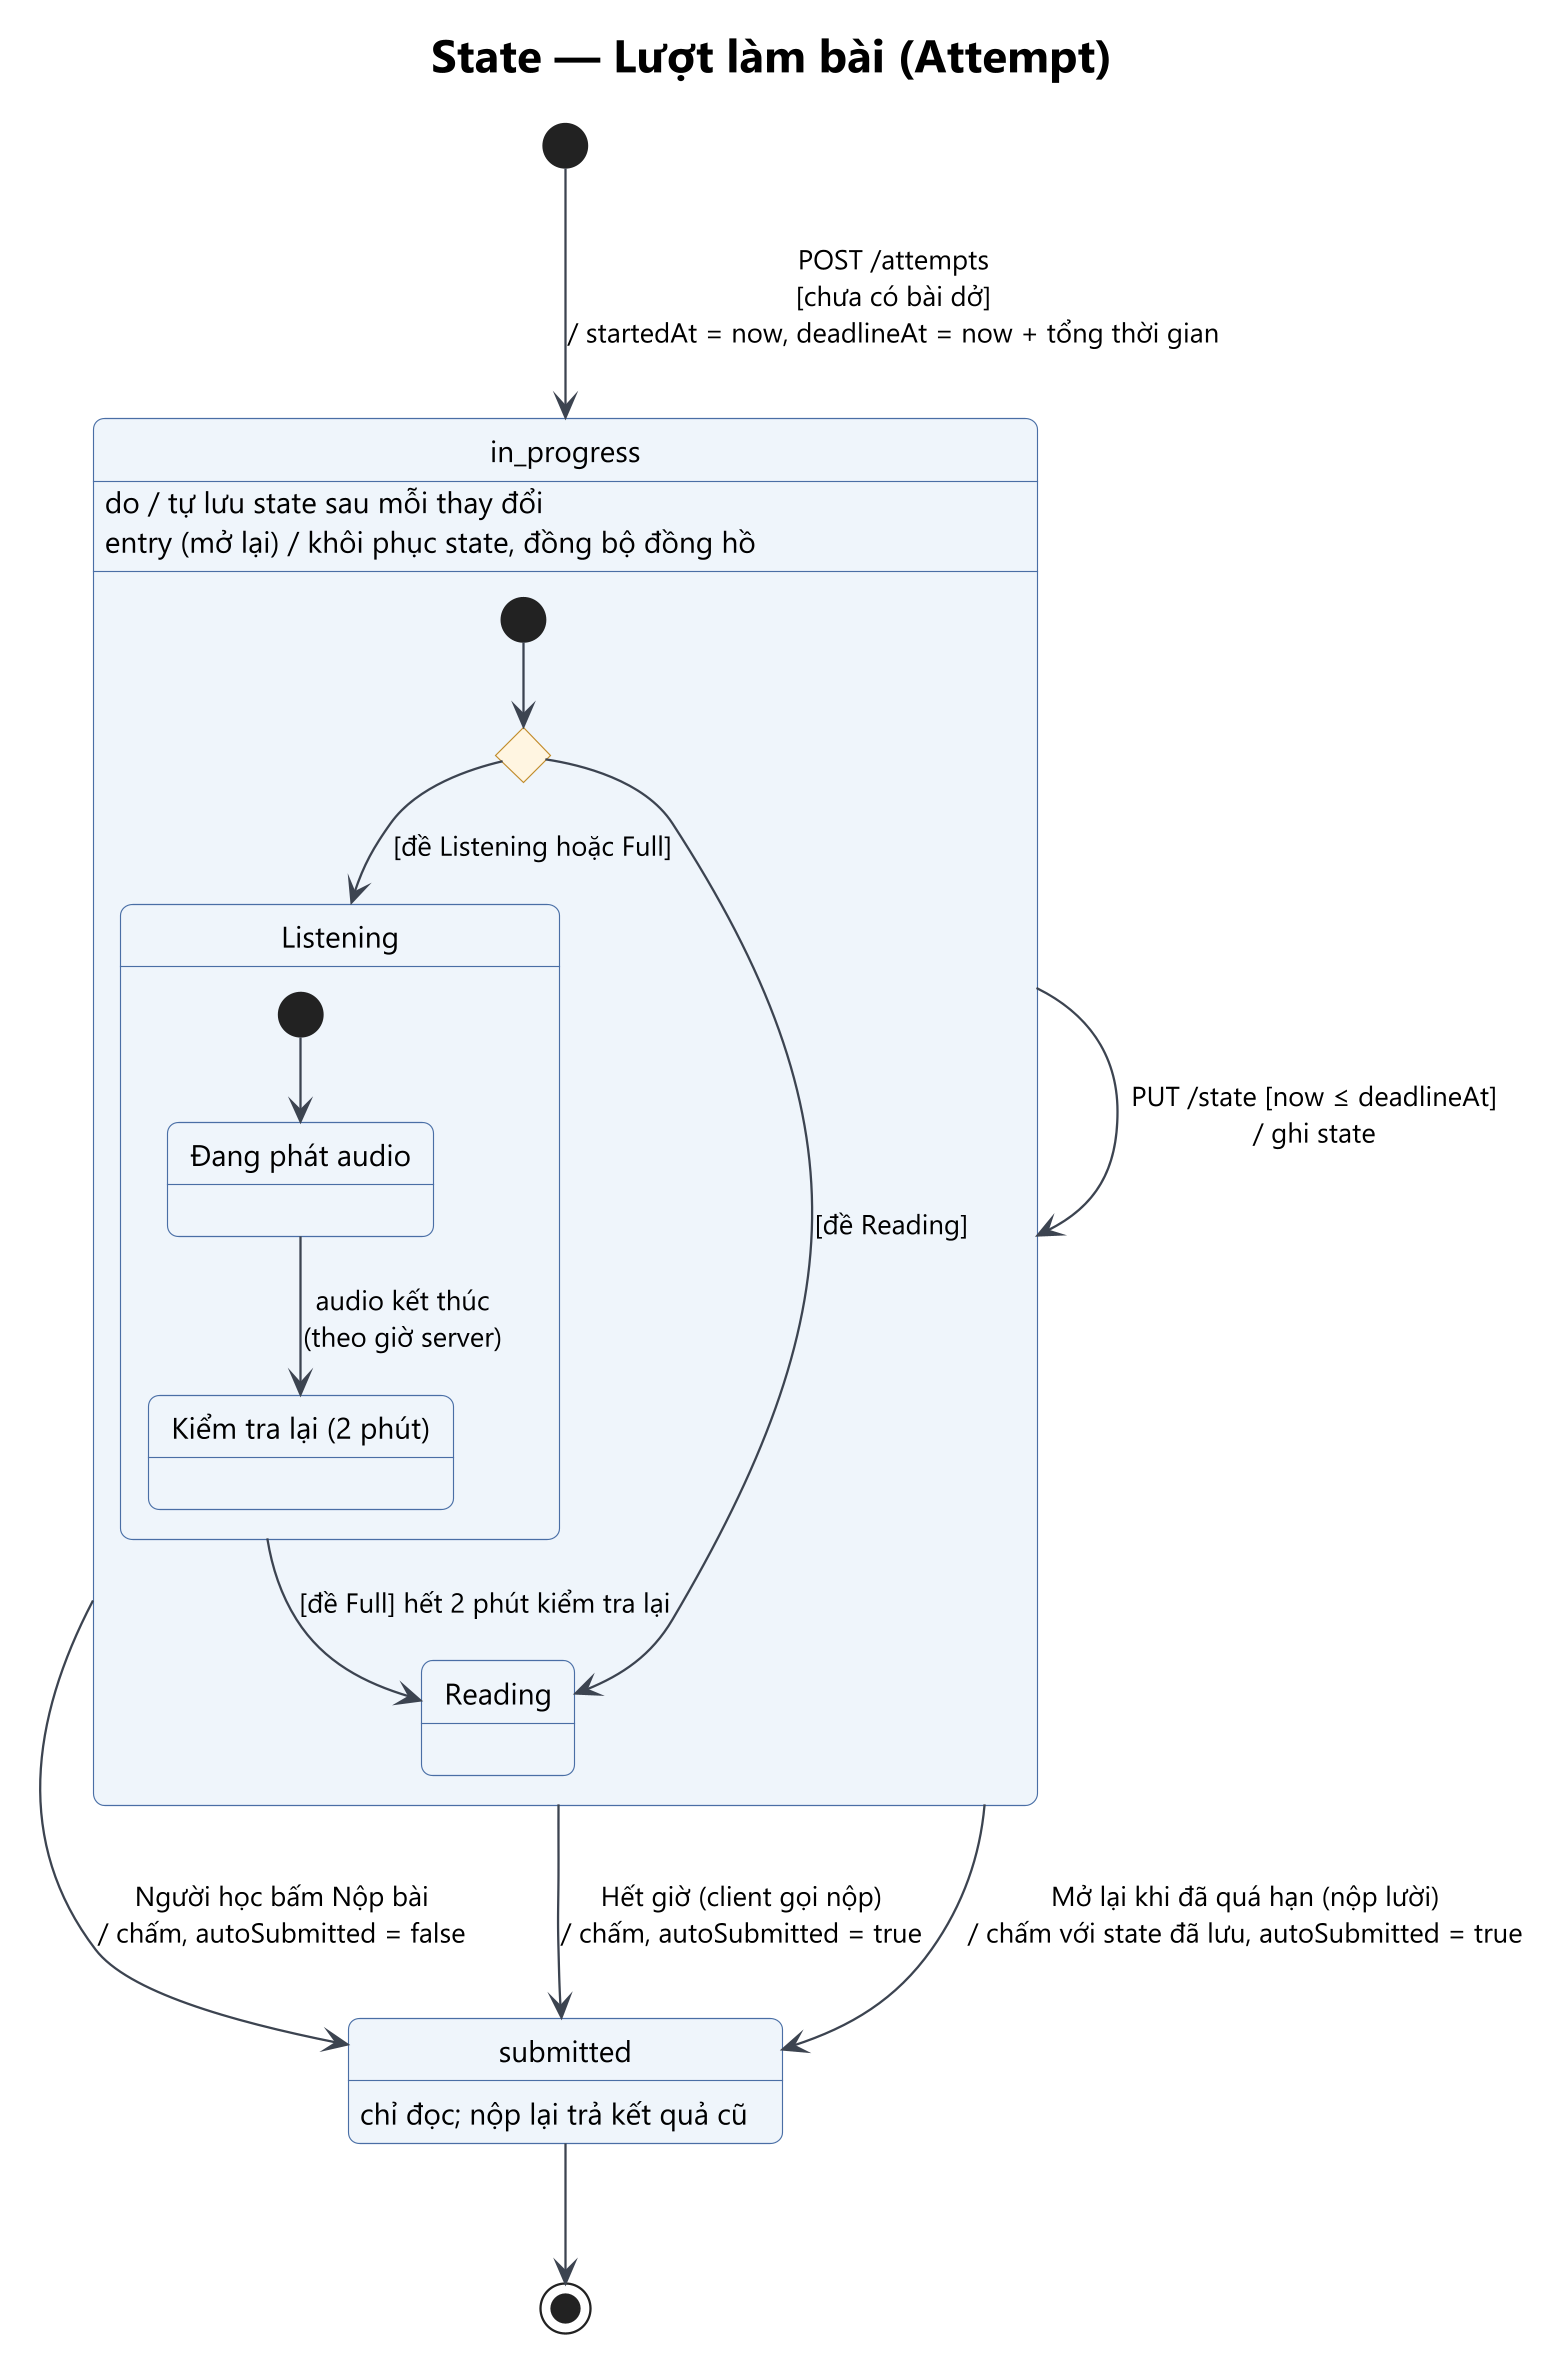

The diagram above was rendered by PlantUML. Its source (embedded in the PNG):
@startuml st-01-attempt
!include ../_style.iuml
title State — Lượt làm bài (Attempt)
[*] --> InProgress : POST /attempts\n[chưa có bài dở]\n/ startedAt = now, deadlineAt = now + tổng thời gian

state "in_progress" as InProgress {
  state "Listening" as L {
    state "Đang phát audio" as Play
    state "Kiểm tra lại (2 phút)" as Review
    [*] --> Play
    Play --> Review : audio kết thúc\n(theo giờ server)
  }
  state "Reading" as R
  state c <<choice>>
  [*] --> c
  c --> L : [đề Listening hoặc Full]
  c --> R : [đề Reading]
  L --> R : [đề Full] hết 2 phút kiểm tra lại
  InProgress : do / tự lưu state sau mỗi thay đổi
  InProgress : entry (mở lại) / khôi phục state, đồng bộ đồng hồ
}

InProgress --> InProgress : PUT /state [now ≤ deadlineAt]\n/ ghi state
InProgress --> Submitted : Người học bấm Nộp bài\n/ chấm, autoSubmitted = false
InProgress --> Submitted : Hết giờ (client gọi nộp)\n/ chấm, autoSubmitted = true
InProgress --> Submitted : Mở lại khi đã quá hạn (nộp lười)\n/ chấm với state đã lưu, autoSubmitted = true

state "submitted" as Submitted
Submitted : chỉ đọc; nộp lại trả kết quả cũ
Submitted --> [*]
@enduml